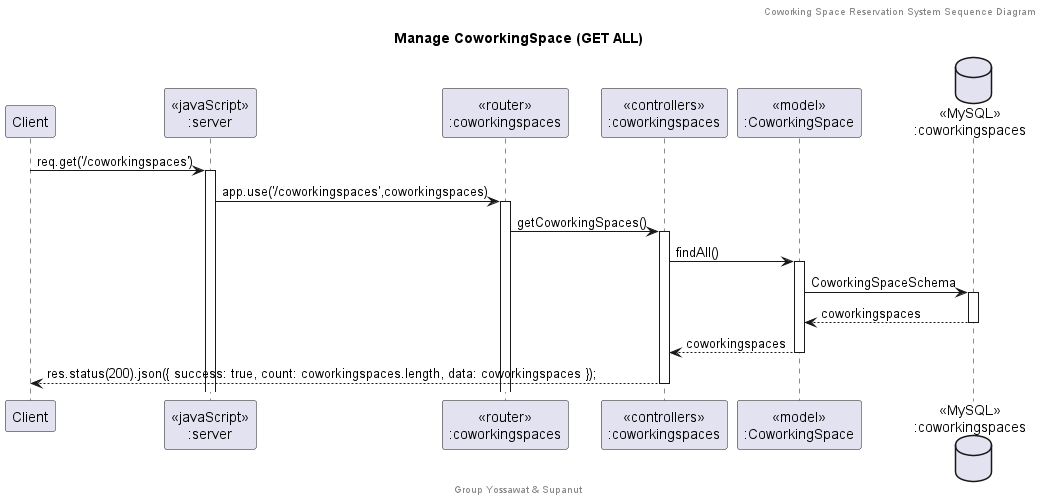

The diagram above was rendered by PlantUML. Its source (embedded in the PNG):
@startuml Manage CoworkingSpace (GET ALL)

header Coworking Space Reservation System Sequence Diagram
footer Group Yossawat & Supanut
title "Manage CoworkingSpace (GET ALL)"

participant "Client" as client
participant "<<javaScript>>\n:server" as server
participant "<<router>>\n:coworkingspaces" as routerCoworkingSpaces
participant "<<controllers>>\n:coworkingspaces" as controllersCoworkingSpaces
participant "<<model>>\n:CoworkingSpace" as modelCoworkingSpace
database "<<MySQL>>\n:coworkingspaces" as CoworkingSpacesDatabase

client->server ++:req.get('/coworkingspaces')
server->routerCoworkingSpaces ++:app.use('/coworkingspaces',coworkingspaces)
routerCoworkingSpaces -> controllersCoworkingSpaces ++:getCoworkingSpaces()
controllersCoworkingSpaces-> modelCoworkingSpace ++:findAll()
modelCoworkingSpace -> CoworkingSpacesDatabase ++: CoworkingSpaceSchema
CoworkingSpacesDatabase --> modelCoworkingSpace --: coworkingspaces
controllersCoworkingSpaces <-- modelCoworkingSpace --:coworkingspaces
controllersCoworkingSpaces-->client --:res.status(200).json({ success: true, count: coworkingspaces.length, data: coworkingspaces });

@enduml